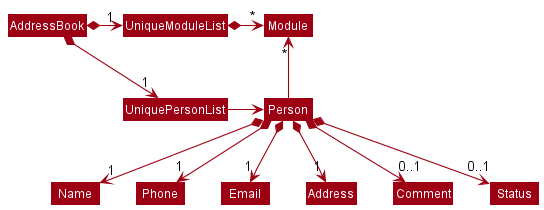

The diagram above was rendered by PlantUML. Its source (embedded in the PNG):
@startuml
!include style.puml
skinparam arrowThickness 1.1
skinparam arrowColor MODEL_COLOR
skinparam classBackgroundColor MODEL_COLOR

AddressBook *-right-> "1" UniquePersonList
AddressBook *-right-> "1" UniqueModuleList
UniqueModuleList -[hidden]down- UniquePersonList
UniqueModuleList -[hidden]down- UniquePersonList

UniqueModuleList *-right-> "*" Module
UniquePersonList -right-> Person

Person -up-> "*" Module

Person *--> "1" Name
Person *--> "1" Phone
Person *--> "1" Email
Person *--> "1" Address
Person *--> "           0..1" Comment
Person *--> "    0..1" Status
@enduml